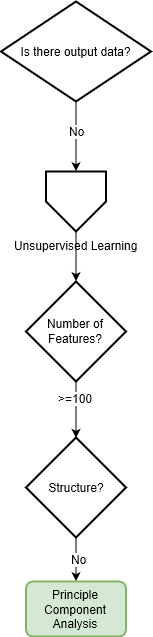

The diagram above was exported from draw.io. Its source (the exported page's mxGraphModel, read from the mxfile embedded in the PNG):
<mxGraphModel grid="1" shadow="0" math="0" pageHeight="1486" pageWidth="1654" pageScale="1" page="1" fold="1" arrows="1" connect="1" tooltips="1" guides="1" gridSize="10" dy="417" dx="-887">
  <root>
    <mxCell id="T3nYKLK2WN6HiN1Io8un-0" />
    <mxCell id="T3nYKLK2WN6HiN1Io8un-1" parent="T3nYKLK2WN6HiN1Io8un-0" />
    <mxCell id="4dVxomZb1v_nR0lmPIRa-0" parent="T3nYKLK2WN6HiN1Io8un-1" edge="1" target="4dVxomZb1v_nR0lmPIRa-4" source="4dVxomZb1v_nR0lmPIRa-1" style="edgeStyle=orthogonalEdgeStyle;rounded=0;html=1;exitX=0.5;exitY=1;entryX=0.5;entryY=0;entryPerimeter=0;jettySize=auto;orthogonalLoop=1;">
      <mxGeometry as="geometry" relative="1" />
    </mxCell>
    <mxCell id="4dVxomZb1v_nR0lmPIRa-1" value="Unsupervised Learning&lt;br&gt;" parent="T3nYKLK2WN6HiN1Io8un-1" style="verticalLabelPosition=bottom;verticalAlign=top;html=1;strokeWidth=2;shape=offPageConnector;rounded=0;size=0.5;" vertex="1">
      <mxGeometry as="geometry" y="220" x="1924.5" height="60" width="60" />
    </mxCell>
    <mxCell id="4dVxomZb1v_nR0lmPIRa-2" parent="T3nYKLK2WN6HiN1Io8un-1" edge="1" target="uCmFS15qCBeffY5MsLSU-14" source="4dVxomZb1v_nR0lmPIRa-4" style="edgeStyle=orthogonalEdgeStyle;rounded=0;html=1;exitX=0.5;exitY=1;exitPerimeter=0;entryX=0.5;entryY=0;jettySize=auto;orthogonalLoop=1;exitDx=0;exitDy=0;entryDx=0;entryDy=0;entryPerimeter=0;">
      <mxGeometry as="geometry" relative="1">
        <Array as="points" />
      </mxGeometry>
    </mxCell>
    <mxCell id="4dVxomZb1v_nR0lmPIRa-4" value="Number of Features?" parent="T3nYKLK2WN6HiN1Io8un-1" style="strokeWidth=2;html=1;shape=mxgraph.flowchart.decision;whiteSpace=wrap;fillColor=#ffffff;strokeColor=#000000;" vertex="1">
      <mxGeometry as="geometry" y="330" x="1904.5" height="100" width="100" />
    </mxCell>
    <mxCell id="4dVxomZb1v_nR0lmPIRa-6" parent="T3nYKLK2WN6HiN1Io8un-1" edge="1" target="4dVxomZb1v_nR0lmPIRa-1" source="4dVxomZb1v_nR0lmPIRa-7" style="edgeStyle=orthogonalEdgeStyle;rounded=0;html=1;exitX=0.5;exitY=1;exitPerimeter=0;jettySize=auto;orthogonalLoop=1;entryX=0.5;entryY=0;entryDx=0;entryDy=0;">
      <mxGeometry as="geometry" relative="1">
        <mxPoint as="targetPoint" y="105" x="1687.5" />
        <Array as="points">
          <mxPoint y="170" x="1955" />
          <mxPoint y="170" x="1955" />
        </Array>
      </mxGeometry>
    </mxCell>
    <mxCell id="4dVxomZb1v_nR0lmPIRa-7" value="Is there output data?" parent="T3nYKLK2WN6HiN1Io8un-1" style="strokeWidth=2;html=1;shape=mxgraph.flowchart.decision;whiteSpace=wrap;" vertex="1">
      <mxGeometry as="geometry" y="50" x="1879.5" height="100" width="150" />
    </mxCell>
    <mxCell id="4dVxomZb1v_nR0lmPIRa-8" value="No" parent="T3nYKLK2WN6HiN1Io8un-1" style="text;html=1;resizable=0;points=[];align=center;verticalAlign=middle;labelBackgroundColor=#ffffff;" vertex="1" connectable="0">
      <mxGeometry as="geometry" y="190" x="1986.5">
        <mxPoint as="offset" y="-10" x="-31.5" />
      </mxGeometry>
    </mxCell>
    <mxCell id="uCmFS15qCBeffY5MsLSU-10" parent="T3nYKLK2WN6HiN1Io8un-1" edge="1" target="uCmFS15qCBeffY5MsLSU-15" source="uCmFS15qCBeffY5MsLSU-14" style="edgeStyle=orthogonalEdgeStyle;rounded=0;html=1;exitX=0.5;exitY=1;exitPerimeter=0;entryX=0.5;entryY=0;jettySize=auto;orthogonalLoop=1;">
      <mxGeometry as="geometry" relative="1" />
    </mxCell>
    <mxCell id="uCmFS15qCBeffY5MsLSU-11" value="No" parent="uCmFS15qCBeffY5MsLSU-10" style="text;html=1;resizable=0;points=[];align=center;verticalAlign=middle;labelBackgroundColor=#ffffff;" vertex="1" connectable="0">
      <mxGeometry as="geometry" relative="1" y="3" x="-0.0333">
        <mxPoint as="offset" />
      </mxGeometry>
    </mxCell>
    <mxCell id="uCmFS15qCBeffY5MsLSU-14" value="Structure?" parent="T3nYKLK2WN6HiN1Io8un-1" style="strokeWidth=2;html=1;shape=mxgraph.flowchart.decision;whiteSpace=wrap;" vertex="1">
      <mxGeometry as="geometry" y="486" x="1904.5" height="100" width="100" />
    </mxCell>
    <mxCell id="uCmFS15qCBeffY5MsLSU-15" value="Principle Component Analysis" parent="T3nYKLK2WN6HiN1Io8un-1" style="rounded=1;whiteSpace=wrap;html=1;absoluteArcSize=1;arcSize=14;strokeWidth=2;fillColor=#d5e8d4;strokeColor=#82b366;" vertex="1">
      <mxGeometry as="geometry" y="630" x="1904.5" height="55" width="100" />
    </mxCell>
    <mxCell id="uCmFS15qCBeffY5MsLSU-17" value="&amp;gt;=100" parent="T3nYKLK2WN6HiN1Io8un-1" style="text;html=1;resizable=0;points=[];align=center;verticalAlign=middle;labelBackgroundColor=#ffffff;" vertex="1" connectable="0">
      <mxGeometry as="geometry" y="611" x="2195">
        <mxPoint as="offset" y="-164" x="-241" />
      </mxGeometry>
    </mxCell>
  </root>
</mxGraphModel>